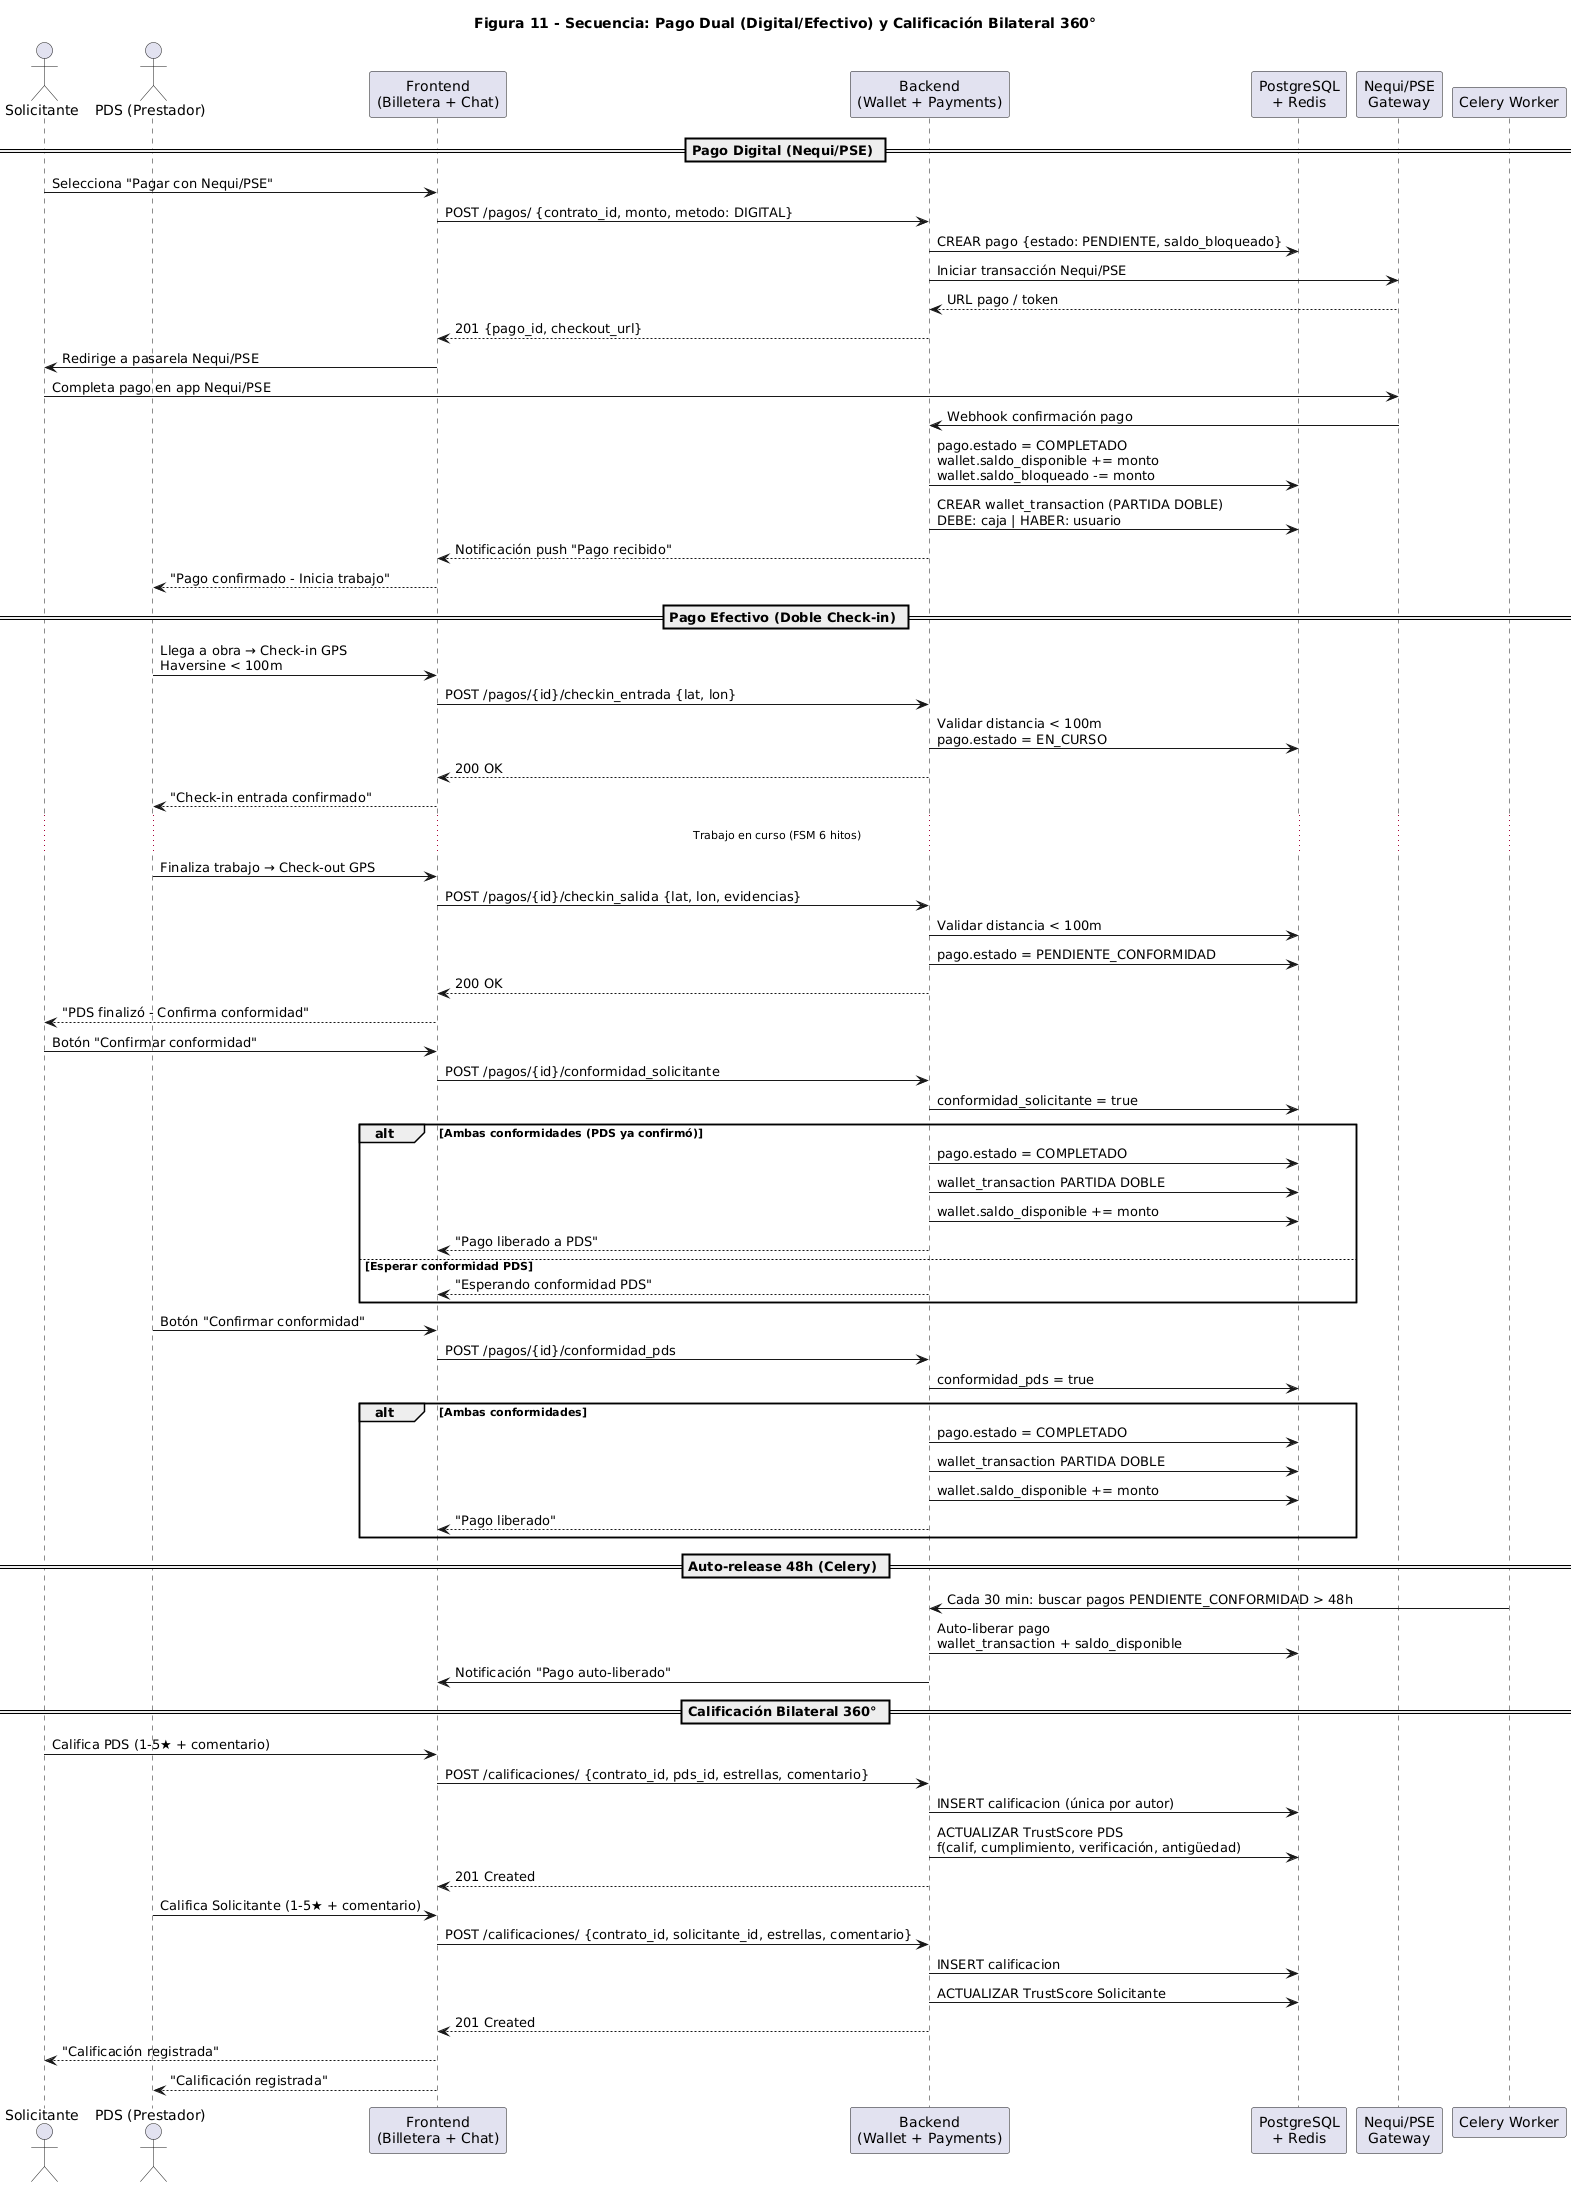

The diagram above was rendered by PlantUML. Its source (embedded in the PNG):
@startuml
title Figura 11 - Secuencia: Pago Dual (Digital/Efectivo) y Calificación Bilateral 360°

actor "Solicitante" as User
actor "PDS (Prestador)" as PDS
participant "Frontend\n(Billetera + Chat)" as FE
participant "Backend\n(Wallet + Payments)" as BE
participant "PostgreSQL\n+ Redis" as DB
participant "Nequi/PSE\nGateway" as Gateway
participant "Celery Worker" as Celery

== Pago Digital (Nequi/PSE) ==
User -> FE: Selecciona "Pagar con Nequi/PSE"
FE -> BE: POST /pagos/ {contrato_id, monto, metodo: DIGITAL}
BE -> DB: CREAR pago {estado: PENDIENTE, saldo_bloqueado}
BE -> Gateway: Iniciar transacción Nequi/PSE
Gateway --> BE: URL pago / token
BE --> FE: 201 {pago_id, checkout_url}
FE -> User: Redirige a pasarela Nequi/PSE
User -> Gateway: Completa pago en app Nequi/PSE
Gateway -> BE: Webhook confirmación pago
BE -> DB: pago.estado = COMPLETADO\nwallet.saldo_disponible += monto\nwallet.saldo_bloqueado -= monto
BE -> DB: CREAR wallet_transaction (PARTIDA DOBLE)\nDEBE: caja | HABER: usuario
BE --> FE: Notificación push "Pago recibido"
FE --> PDS: "Pago confirmado - Inicia trabajo"

== Pago Efectivo (Doble Check-in) ==
PDS -> FE: Llega a obra → Check-in GPS\nHaversine < 100m
FE -> BE: POST /pagos/{id}/checkin_entrada {lat, lon}
BE -> DB: Validar distancia < 100m\npago.estado = EN_CURSO
BE --> FE: 200 OK
FE --> PDS: "Check-in entrada confirmado"

... Trabajo en curso (FSM 6 hitos) ...

PDS -> FE: Finaliza trabajo → Check-out GPS
FE -> BE: POST /pagos/{id}/checkin_salida {lat, lon, evidencias}
BE -> DB: Validar distancia < 100m
BE -> DB: pago.estado = PENDIENTE_CONFORMIDAD
BE --> FE: 200 OK
FE --> User: "PDS finalizó - Confirma conformidad"

User -> FE: Botón "Confirmar conformidad"
FE -> BE: POST /pagos/{id}/conformidad_solicitante
BE -> DB: conformidad_solicitante = true
alt Ambas conformidades (PDS ya confirmó)
    BE -> DB: pago.estado = COMPLETADO
    BE -> DB: wallet_transaction PARTIDA DOBLE
    BE -> DB: wallet.saldo_disponible += monto
    BE --> FE: "Pago liberado a PDS"
else Esperar conformidad PDS
    BE --> FE: "Esperando conformidad PDS"
end

PDS -> FE: Botón "Confirmar conformidad"
FE -> BE: POST /pagos/{id}/conformidad_pds
BE -> DB: conformidad_pds = true
alt Ambas conformidades
    BE -> DB: pago.estado = COMPLETADO
    BE -> DB: wallet_transaction PARTIDA DOBLE
    BE -> DB: wallet.saldo_disponible += monto
    BE --> FE: "Pago liberado"
end

== Auto-release 48h (Celery) ==
Celery -> BE: Cada 30 min: buscar pagos PENDIENTE_CONFORMIDAD > 48h
BE -> DB: Auto-liberar pago\nwallet_transaction + saldo_disponible
BE -> FE: Notificación "Pago auto-liberado"

== Calificación Bilateral 360° ==
User -> FE: Califica PDS (1-5★ + comentario)
FE -> BE: POST /calificaciones/ {contrato_id, pds_id, estrellas, comentario}
BE -> DB: INSERT calificacion (única por autor)
BE -> DB: ACTUALIZAR TrustScore PDS\nf(calif, cumplimiento, verificación, antigüedad)
BE --> FE: 201 Created

PDS -> FE: Califica Solicitante (1-5★ + comentario)
FE -> BE: POST /calificaciones/ {contrato_id, solicitante_id, estrellas, comentario}
BE -> DB: INSERT calificacion
BE -> DB: ACTUALIZAR TrustScore Solicitante
BE --> FE: 201 Created

FE --> User: "Calificación registrada"
FE --> PDS: "Calificación registrada"

@enduml